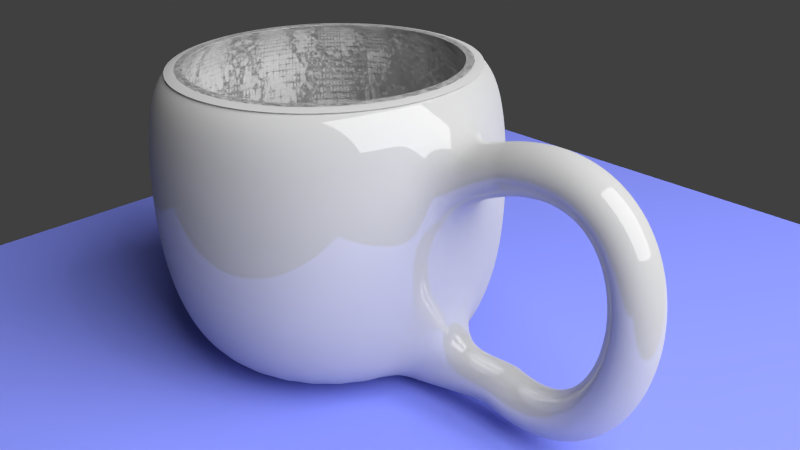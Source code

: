 # Source: Cup.blend  (saved by Blender 2.70.0; exported with 4.5.12 LTS)
import bpy
from mathutils import Matrix  # noqa: F401  (used for matrix-valued properties, if any)

bpy.ops.wm.read_factory_settings(use_empty=True)
scene = bpy.context.scene
scene.name = 'Scene'

# ---- collections
col_collection_1 = bpy.data.collections.new('Collection 1'); scene.collection.children.link(col_collection_1)

# ---- materials (node trees are filled in below, after node groups)
mat_material_003 = bpy.data.materials.new('Material.003')
mat_material_003.alpha_threshold = 0.0
mat_material_003.roughness = 0.5
mat_material_003.line_color = (0.0, 0.0, 0.0, 1.0)
mat_material_002 = bpy.data.materials.new('Material.002')
mat_material_002.alpha_threshold = 0.0
mat_material_002.roughness = 0.5
mat_material_002.line_color = (0.0, 0.0, 0.0, 1.0)
mat_material_001 = bpy.data.materials.new('Material.001')
mat_material_001.alpha_threshold = 0.0
mat_material_001.roughness = 0.5
mat_material_001.line_color = (0.0, 0.0, 0.0, 1.0)

# ---- material node trees
mat_material_003.use_nodes = True; mat_material_003.node_tree.nodes.clear()
_N = mat_material_003.node_tree.nodes; _L = mat_material_003.node_tree.links
n0 = _N.new('ShaderNodeOutputMaterial'); n0.name = 'Material Output'; n0.location = (300, 300)
n1 = _N.new('ShaderNodeEmission'); n1.name = 'Emission'; n1.location = (110, 300)
n1.inputs[0].default_value = (0.8, 0.8, 0.8, 1.0)
n1.inputs[1].default_value = 10.0
_L.new(n1.outputs[0], n0.inputs[0])
n0.is_active_output = True
mat_material_002.use_nodes = True; mat_material_002.node_tree.nodes.clear()
_N = mat_material_002.node_tree.nodes; _L = mat_material_002.node_tree.links
n0 = _N.new('ShaderNodeOutputMaterial'); n0.name = 'Material Output'; n0.location = (300, 300)
n1 = _N.new('ShaderNodeBsdfDiffuse'); n1.name = 'Diffuse BSDF'; n1.location = (10, 300)
n1.inputs[0].default_value = (0.2083, 0.2475, 0.8, 1.0)
_L.new(n1.outputs[0], n0.inputs[0])
n0.is_active_output = True
mat_material_001.use_nodes = True; mat_material_001.node_tree.nodes.clear()
_N = mat_material_001.node_tree.nodes; _L = mat_material_001.node_tree.links
n0 = _N.new('ShaderNodeOutputMaterial'); n0.name = 'Material Output'; n0.location = (300, 300)
n1 = _N.new('ShaderNodeMixShader'); n1.name = 'Mix Shader'; n1.location = (110, 300)
n1.inputs[0].default_value = 0.14
n2 = _N.new('ShaderNodeBsdfDiffuse'); n2.name = 'Diffuse BSDF'; n2.location = (-90, 300)
n2.inputs[0].default_value = (0.5382, 0.5382, 0.5382, 1.0)
n3 = _N.new('ShaderNodeBsdfAnisotropic'); n3.name = 'Glossy BSDF'; n3.location = (-90, 300)
n3.distribution = 'BECKMANN'
n3.inputs[1].default_value = 0.0
_L.new(n1.outputs[0], n0.inputs[0])
_L.new(n2.outputs[0], n1.inputs[1])
_L.new(n3.outputs[0], n1.inputs[2])
n0.is_active_output = True

# ---- world
world_world = bpy.data.worlds.new('World'); scene.world = world_world
world_world.color = (0.05088, 0.05088, 0.05088)
world_world.use_sun_shadow = False
world_world.sun_shadow_jitter_overblur = 0.0
world_world.cycles.sampling_method = 'MANUAL'
world_world.cycles.sample_map_resolution = 256

# ---- cameras
cam_camera = bpy.data.cameras.new('Camera')
cam_camera.clip_end = 100.0
cam_camera.lens = 35.0
cam_camera.sensor_width = 32.0
cam_camera.sensor_height = 18.0
cam_camera.ortho_scale = 7.314
cam_camera.dof.focus_distance = 0.0

# ---- lights
light_lamp = bpy.data.lights.new('Lamp', 'POINT')
light_lamp.transmission_factor = 0.0
light_lamp.cutoff_distance = 30.0
light_lamp.energy = 100.0
light_lamp.shadow_buffer_clip_start = 1.001
light_lamp.shadow_soft_size = 0.1
light_lamp.shadow_maximum_resolution = 0.006
light_lamp.use_absolute_resolution = True
light_lamp.cycles.use_multiple_importance_sampling = False

# ---- meshes
me_plane_001 = bpy.data.meshes.new('Plane.001')
me_plane_001.from_pydata([(-1.0, -1.0, 0.0), (1.0, -1.0, 0.0), (-1.0, 1.0, 0.0), (1.0, 1.0, 0.0)], [], [(0, 1, 3, 2)])
me_plane_001.materials.append(mat_material_003)
me_plane_001.use_remesh_preserve_volume = False
me_plane_001.use_remesh_preserve_attributes = False
me_plane_001.use_mirror_vertex_groups = False
me_plane_001.update()
me_plane = bpy.data.meshes.new('Plane')
me_plane.from_pydata([(-1.0, -1.0, 0.0), (1.0, -1.0, 0.0), (-1.0, 1.0, 0.0), (1.0, 1.0, 0.0)], [], [(0, 1, 3, 2)])
me_plane.materials.append(mat_material_002)
me_plane.use_remesh_preserve_volume = False
me_plane.use_remesh_preserve_attributes = False
me_plane.use_mirror_vertex_groups = False
me_plane.update()
me_mesh = bpy.data.meshes.new('Mesh')
me_mesh.from_pydata([(-1.873, 0.2, 0.7024), (-1.937, -7.451e-09, 0.892), (-1.873, -0.2, 0.7024), (-1.809, 7.451e-09, 0.5129), (-1.803, 0.2, 0.7238), (-1.855, 7.451e-09, 0.9168), (-1.803, -0.2, 0.7238), (-1.751, -7.451e-09, 0.5308), (-1.736, 0.2, 0.7397), (-1.776, 0.0, 0.9357), (-1.736, -0.2, 0.7397), (-1.697, 0.0, 0.5437), (-1.673, 0.2, 0.7503), (-1.699, 3.725e-09, 0.9486), (-1.673, -0.2, 0.7503), (-1.648, -3.725e-09, 0.5519), (-1.614, 0.2, 0.7558), (-1.624, 0.0, 0.9555), (-1.614, -0.2, 0.7558), (-1.603, 0.0, 0.556), (-1.557, 0.2, 0.7564), (-1.55, 0.0, 0.9562), (-1.557, -0.2, 0.7564), (-1.564, 0.0, 0.5565), (-1.504, 0.2, 0.7522), (-1.479, 3.725e-09, 0.9507), (-1.504, -0.2, 0.7522), (-1.529, -3.725e-09, 0.5538), (-1.454, 0.2, 0.7436), (-1.41, 0.0, 0.9387), (-1.454, -0.2, 0.7436), (-1.498, 0.0, 0.5485), (-1.408, 0.2, 0.7306), (-1.344, 0.0, 0.9202), (-1.408, -0.2, 0.7306), (-1.471, 0.0, 0.5409), (-1.364, 0.2, 0.7135), (-1.281, 1.863e-09, 0.8954), (-1.364, -0.2, 0.7135), (-1.447, -1.863e-09, 0.5315), (-1.324, 0.2, 0.6924), (-1.222, 0.0, 0.8646), (-1.324, -0.2, 0.6924), (-1.425, 0.0, 0.5203), (-1.287, 0.2, 0.6677), (-1.167, 0.0, 0.8283), (-1.287, -0.2, 0.6677), (-1.406, 0.0, 0.5072), (-1.252, 0.2, 0.6395), (-1.117, 3.725e-09, 0.787), (-1.252, -0.2, 0.6395), (-1.387, -3.725e-09, 0.492), (-1.221, 0.2, 0.608), (-1.072, -1.863e-09, 0.7414), (-1.221, -0.2, 0.608), (-1.37, 1.863e-09, 0.4746), (-1.193, 0.2, 0.5735), (-1.032, -1.863e-09, 0.6923), (-1.193, -0.2, 0.5735), (-1.354, 1.863e-09, 0.4546), (-1.168, 0.2, 0.5361), (-0.9975, 9.313e-10, 0.6403), (-1.168, -0.2, 0.5361), (-1.339, -9.313e-10, 0.4319), (-1.146, 0.2, 0.4962), (-0.9674, 0.0, 0.5859), (-1.146, -0.2, 0.4962), (-1.325, 0.0, 0.4065), (-1.127, 0.2, 0.4539), (-0.9419, -3.725e-09, 0.5295), (-1.127, -0.2, 0.4539), (-1.312, 3.725e-09, 0.3783), (-1.111, 0.2, 0.4095), (-0.9207, 4.657e-10, 0.4716), (-1.111, -0.2, 0.4095), (-1.301, -4.657e-10, 0.3475), (-1.097, 0.2, 0.3633), (-0.9036, 2.095e-09, 0.4123), (-1.097, -0.2, 0.3633), (-1.291, -2.095e-09, 0.3143), (-1.087, 0.2, 0.3155), (-0.8904, -1.804e-09, 0.352), (-1.087, -0.2, 0.3155), (-1.284, 1.804e-09, 0.2789), (-1.079, 0.2, 0.2663), (-0.881, -3.434e-09, 0.2909), (-1.079, -0.2, 0.2663), (-1.278, 3.434e-09, 0.2417), (-1.075, 0.2, 0.216), (-0.8752, 5.821e-10, 0.2291), (-1.075, -0.2, 0.216), (-1.274, -5.821e-10, 0.2029), (-1.073, 0.2, 0.1649), (-0.8729, -3.382e-09, 0.1668), (-1.073, -0.2, 0.1649), (-1.273, 3.382e-09, 0.163), (-1.074, 0.2, 0.1132), (-0.874, -1.71e-10, 0.1043), (-1.074, -0.2, 0.1132), (-1.274, 1.71e-10, 0.1222), (-1.077, 0.2, 0.06127), (-0.8785, -3.565e-09, 0.04167), (-1.077, -0.2, 0.06127), (-1.277, 3.565e-09, 0.08087), (-1.084, 0.2, 0.009301), (-0.8863, 2.91e-09, -0.02086), (-1.084, -0.2, 0.009301), (-1.282, -2.91e-09, 0.03946), (-1.093, 0.2, -0.0424), (-0.8975, 1.048e-09, -0.0831), (-1.093, -0.2, -0.0424), (-1.289, -1.048e-09, -0.001694), (-1.105, 0.2, -0.09354), (-0.9121, 1.746e-09, -0.1449), (-1.105, -0.2, -0.09354), (-1.299, -1.746e-09, -0.04223), (-1.12, 0.2, -0.1438), (-0.9301, -2.561e-09, -0.2059), (-1.12, -0.2, -0.1438), (-1.31, 2.561e-09, -0.08179), (-1.138, 0.2, -0.193), (-0.9517, -3.26e-09, -0.266), (-1.138, -0.2, -0.193), (-1.324, 3.26e-09, -0.12), (-1.158, 0.2, -0.2408), (-0.9768, -3.725e-09, -0.325), (-1.158, -0.2, -0.2408), (-1.34, 3.725e-09, -0.1565), (-1.181, 0.2, -0.2868), (-1.006, -3.26e-09, -0.3825), (-1.181, -0.2, -0.2868), (-1.357, 3.26e-09, -0.191), (-1.207, 0.2, -0.3307), (-1.039, 2.794e-09, -0.4383), (-1.207, -0.2, -0.3307), (-1.376, -2.794e-09, -0.2231), (-1.236, 0.2, -0.3723), (-1.076, -1.863e-09, -0.4919), (-1.236, -0.2, -0.3723), (-1.396, 1.863e-09, -0.2527), (-1.267, 0.2, -0.4113), (-1.117, -1.863e-09, -0.5431), (-1.267, -0.2, -0.4113), (-1.418, 1.863e-09, -0.2794), (-1.302, 0.2, -0.4472), (-1.163, 1.863e-09, -0.5912), (-1.302, -0.2, -0.4472), (-1.44, -1.863e-09, -0.3032), (-1.339, 0.2, -0.4799), (-1.213, 0.0, -0.6358), (-1.339, -0.2, -0.4799), (-1.464, 0.0, -0.3239), (-1.378, 0.2, -0.5089), (-1.269, 0.0, -0.676), (-1.378, -0.2, -0.5089), (-1.488, 0.0, -0.3417), (-1.421, 0.2, -0.5339), (-1.328, 1.863e-09, -0.7113), (-1.421, -0.2, -0.5339), (-1.513, -1.863e-09, -0.3565), (-1.466, 0.2, -0.5546), (-1.393, 0.0, -0.7407), (-1.466, -0.2, -0.5546), (-1.54, 0.0, -0.3686), (-1.514, 0.2, -0.5707), (-1.461, -3.725e-09, -0.7636), (-1.514, -0.2, -0.5707), (-1.567, 3.725e-09, -0.3779), (-1.565, 0.2, -0.5818), (-1.533, 0.0, -0.7793), (-1.565, -0.2, -0.5818), (-1.597, 0.0, -0.3844), (-1.619, 0.2, -0.5876), (-1.608, 3.725e-09, -0.7873), (-1.619, -0.2, -0.5876), (-1.63, -3.725e-09, -0.3879), (-1.676, 0.2, -0.5877), (-1.686, 0.0, -0.7874), (-1.676, -0.2, -0.5877), (-1.666, 0.0, -0.3879), (-1.735, 0.2, -0.5817), (-1.765, 3.725e-09, -0.7795), (-1.735, -0.2, -0.5817), (-1.706, -3.725e-09, -0.3839), (-1.798, 0.2, -0.5693), (-1.846, 0.0, -0.7635), (-1.798, -0.2, -0.5693), (-1.75, 0.0, -0.375), (-1.863, 0.2, -0.5501), (-1.928, 0.0, -0.7395), (-1.863, -0.2, -0.5501), (-1.799, 0.0, -0.3607), (-3.183, -0.04219, -0.7805), (-3.183, 0.9578, -0.3522), (-3.183, 0.7578, -0.7805), (-3.183, 0.8578, 0.9832), (-3.027, 0.7424, -0.7805), (-3.007, 0.8405, 0.9832), (-2.877, 0.6969, -0.7805), (-2.838, 0.7893, 0.9832), (-2.738, 0.623, -0.7805), (-2.683, 0.7061, 0.9832), (-2.617, 0.5235, -0.7805), (-2.546, 0.5942, 0.9832), (-2.518, 0.4023, -0.7805), (-2.434, 0.4578, 0.9832), (-2.444, 0.264, -0.7805), (-2.351, 0.3022, 0.9832), (-2.398, 0.1139, -0.7805), (-2.3, 0.1334, 0.9832), (-2.383, -0.04219, -0.7805), (-2.283, -0.04219, 0.9832), (-2.398, -0.1983, -0.7805), (-2.3, -0.2178, 0.9832), (-2.444, -0.3483, -0.7805), (-2.351, -0.3866, 0.9832), (-2.518, -0.4866, -0.7805), (-2.434, -0.5422, 0.9832), (-2.617, -0.6079, -0.7805), (-2.546, -0.6786, 0.9832), (-2.738, -0.7074, -0.7805), (-2.683, -0.7905, 0.9832), (-2.877, -0.7813, -0.7805), (-2.838, -0.8737, 0.9832), (-3.027, -0.8268, -0.7805), (-3.007, -0.9249, 0.9832), (-3.183, -0.8422, -0.7805), (-3.183, -0.9422, 0.9832), (-3.339, -0.8268, -0.7805), (-3.358, -0.9249, 0.9832), (-3.489, -0.7813, -0.7805), (-3.527, -0.8737, 0.9832), (-3.627, -0.7074, -0.7805), (-3.683, -0.7905, 0.9832), (-3.748, -0.6079, -0.7805), (-3.819, -0.6786, 0.9832), (-3.848, -0.4866, -0.7805), (-3.931, -0.5422, 0.9832), (-3.922, -0.3483, -0.7805), (-4.014, -0.3866, 0.9832), (-3.967, -0.1983, -0.7805), (-4.065, -0.2178, 0.9832), (-3.983, -0.04219, -0.7805), (-4.083, -0.04219, 0.9832), (-3.967, 0.1139, -0.7805), (-4.065, 0.1334, 0.9832), (-3.922, 0.264, -0.7805), (-4.014, 0.3022, 0.9832), (-3.848, 0.4023, -0.7805), (-3.931, 0.4578, 0.9832), (-3.748, 0.5235, -0.7805), (-3.819, 0.5942, 0.9832), (-3.627, 0.623, -0.7805), (-3.683, 0.7061, 0.9832), (-3.489, 0.6969, -0.7805), (-3.527, 0.7893, 0.9832), (-3.339, 0.7424, -0.7805), (-3.358, 0.8405, 0.9832), (-3.183, 1.008, 0.03777), (-3.183, 1.008, 0.4578), (-3.183, 0.9578, 0.8478), (-2.988, 0.9386, 0.8478), (-2.978, 0.9876, 0.4578), (-2.978, 0.9876, 0.03777), (-2.988, 0.9386, -0.3522), (-2.8, 0.8817, 0.8478), (-2.781, 0.9279, 0.4578), (-2.781, 0.9279, 0.03777), (-2.8, 0.8817, -0.3522), (-2.627, 0.7893, 0.8478), (-2.599, 0.8309, 0.4578), (-2.599, 0.8309, 0.03777), (-2.627, 0.7893, -0.3522), (-2.476, 0.6649, 0.8478), (-2.44, 0.7003, 0.4578), (-2.44, 0.7003, 0.03777), (-2.476, 0.6649, -0.3522), (-2.351, 0.5134, 0.8478), (-2.31, 0.5412, 0.4578), (-2.31, 0.5412, 0.03777), (-2.351, 0.5134, -0.3522), (-2.259, 0.3405, 0.8478), (-2.213, 0.3596, 0.4578), (-2.213, 0.3596, 0.03777), (-2.259, 0.3405, -0.3522), (-2.202, 0.1529, 0.8478), (-2.153, 0.1627, 0.4578), (-2.153, 0.1627, 0.03777), (-2.202, 0.1529, -0.3522), (-2.183, -0.04219, 0.8478), (-2.133, -0.04219, 0.4578), (-2.133, -0.04219, 0.03777), (-2.183, -0.04219, -0.3522), (-2.202, -0.2373, 0.8478), (-2.153, -0.247, 0.4578), (-2.153, -0.247, 0.03777), (-2.202, -0.2373, -0.3522), (-2.259, -0.4249, 0.8478), (-2.213, -0.444, 0.4578), (-2.213, -0.444, 0.03777), (-2.259, -0.4249, -0.3522), (-2.351, -0.5978, 0.8478), (-2.31, -0.6255, 0.4578), (-2.31, -0.6255, 0.03777), (-2.351, -0.5978, -0.3522), (-2.476, -0.7493, 0.8478), (-2.44, -0.7846, 0.4578), (-2.44, -0.7846, 0.03777), (-2.476, -0.7493, -0.3522), (-2.627, -0.8737, 0.8478), (-2.599, -0.9152, 0.4578), (-2.599, -0.9152, 0.03777), (-2.627, -0.8737, -0.3522), (-2.8, -0.9661, 0.8478), (-2.781, -1.012, 0.4578), (-2.781, -1.012, 0.03777), (-2.8, -0.9661, -0.3522), (-2.988, -1.023, 0.8478), (-2.978, -1.072, 0.4578), (-2.978, -1.072, 0.03777), (-2.988, -1.023, -0.3522), (-3.183, -1.042, 0.8478), (-3.183, -1.092, 0.4578), (-3.183, -1.092, 0.03777), (-3.183, -1.042, -0.3522), (-3.378, -1.023, 0.8478), (-3.388, -1.072, 0.4578), (-3.388, -1.072, 0.03777), (-3.378, -1.023, -0.3522), (-3.565, -0.9661, 0.8478), (-3.585, -1.012, 0.4578), (-3.585, -1.012, 0.03777), (-3.565, -0.9661, -0.3522), (-3.738, -0.8737, 0.8478), (-3.766, -0.9152, 0.4578), (-3.766, -0.9152, 0.03777), (-3.738, -0.8737, -0.3522), (-3.89, -0.7493, 0.8478), (-3.925, -0.7846, 0.4578), (-3.925, -0.7846, 0.03777), (-3.89, -0.7493, -0.3522), (-4.014, -0.5978, 0.8478), (-4.056, -0.6255, 0.4578), (-4.056, -0.6255, 0.03777), (-4.014, -0.5978, -0.3522), (-4.107, -0.4249, 0.8478), (-4.153, -0.444, 0.4578), (-4.153, -0.444, 0.03777), (-4.107, -0.4249, -0.3522), (-4.164, -0.2373, 0.8478), (-4.213, -0.247, 0.4578), (-4.213, -0.247, 0.03777), (-4.164, -0.2373, -0.3522), (-4.183, -0.04219, 0.8478), (-4.233, -0.04219, 0.4578), (-4.233, -0.04219, 0.03777), (-4.183, -0.04219, -0.3522), (-4.164, 0.1529, 0.8478), (-4.213, 0.1627, 0.4578), (-4.213, 0.1627, 0.03777), (-4.164, 0.1529, -0.3522), (-4.107, 0.3405, 0.8478), (-4.153, 0.3596, 0.4578), (-4.153, 0.3596, 0.03777), (-4.107, 0.3405, -0.3522), (-4.014, 0.5134, 0.8478), (-4.056, 0.5412, 0.4578), (-4.056, 0.5412, 0.03777), (-4.014, 0.5134, -0.3522), (-3.89, 0.6649, 0.8478), (-3.925, 0.7003, 0.4578), (-3.925, 0.7003, 0.03777), (-3.89, 0.6649, -0.3522), (-3.738, 0.7893, 0.8478), (-3.766, 0.8309, 0.4578), (-3.766, 0.8309, 0.03777), (-3.738, 0.7893, -0.3522), (-3.565, 0.8817, 0.8478), (-3.585, 0.9279, 0.4578), (-3.585, 0.9279, 0.03777), (-3.565, 0.8817, -0.3522), (-3.378, 0.9386, 0.8478), (-3.388, 0.9876, 0.4578), (-3.388, 0.9876, 0.03777), (-3.378, 0.9386, -0.3522), (-3.183, 0.8578, 0.9832), (-3.007, 0.8405, 0.9832), (-2.838, 0.7893, 0.9832), (-2.683, 0.7061, 0.9832), (-2.546, 0.5942, 0.9832), (-2.434, 0.4578, 0.9832), (-2.351, 0.3022, 0.9832), (-2.3, 0.1334, 0.9832), (-2.283, -0.04219, 0.9832), (-2.3, -0.2178, 0.9832), (-2.351, -0.3866, 0.9832), (-2.434, -0.5422, 0.9832), (-2.546, -0.6786, 0.9832), (-2.683, -0.7905, 0.9832), (-2.838, -0.8737, 0.9832), (-3.007, -0.9249, 0.9832), (-3.183, -0.9422, 0.9832), (-3.358, -0.9249, 0.9832), (-3.527, -0.8737, 0.9832), (-3.683, -0.7905, 0.9832), (-3.819, -0.6786, 0.9832), (-3.931, -0.5422, 0.9832), (-4.014, -0.3866, 0.9832), (-4.065, -0.2178, 0.9832), (-4.083, -0.04219, 0.9832), (-4.065, 0.1334, 0.9832), (-4.014, 0.3022, 0.9832), (-3.931, 0.4578, 0.9832), (-3.819, 0.5942, 0.9832), (-3.683, 0.7061, 0.9832), (-3.527, 0.7893, 0.9832), (-3.358, 0.8405, 0.9832), (-3.183, 0.8013, 1.0), (-3.018, 0.7851, 1.0), (-2.86, 0.7371, 1.0), (-2.714, 0.6591, 1.0), (-2.586, 0.5542, 1.0), (-2.481, 0.4264, 1.0), (-2.403, 0.2806, 1.0), (-2.355, 0.1224, 1.0), (-2.339, -0.04219, 1.0), (-2.355, -0.2067, 1.0), (-2.403, -0.365, 1.0), (-2.481, -0.5108, 1.0), (-2.586, -0.6386, 1.0), (-2.714, -0.7435, 1.0), (-2.86, -0.8215, 1.0), (-3.018, -0.8695, 1.0), (-3.183, -0.8857, 1.0), (-3.347, -0.8695, 1.0), (-3.506, -0.8215, 1.0), (-3.651, -0.7435, 1.0), (-3.779, -0.6386, 1.0), (-3.884, -0.5108, 1.0), (-3.962, -0.365, 1.0), (-4.01, -0.2067, 1.0), (-4.026, -0.04219, 1.0), (-4.01, 0.1224, 1.0), (-3.962, 0.2806, 1.0), (-3.884, 0.4264, 1.0), (-3.779, 0.5543, 1.0), (-3.651, 0.6591, 1.0), (-3.506, 0.7371, 1.0), (-3.347, 0.7851, 1.0), (-3.183, 0.8013, 1.0), (-3.018, 0.7851, 1.0), (-2.86, 0.7371, 1.0), (-2.714, 0.6591, 1.0), (-2.586, 0.5542, 1.0), (-2.481, 0.4264, 1.0), (-2.403, 0.2806, 1.0), (-2.355, 0.1224, 1.0), (-2.339, -0.04219, 1.0), (-2.355, -0.2067, 1.0), (-2.403, -0.365, 1.0), (-2.481, -0.5108, 1.0), (-2.586, -0.6386, 1.0), (-2.714, -0.7435, 1.0), (-2.86, -0.8215, 1.0), (-3.018, -0.8695, 1.0), (-3.183, -0.8857, 1.0), (-3.347, -0.8695, 1.0), (-3.506, -0.8215, 1.0), (-3.651, -0.7435, 1.0), (-3.779, -0.6386, 1.0), (-3.884, -0.5108, 1.0), (-3.962, -0.365, 1.0), (-4.01, -0.2067, 1.0), (-4.026, -0.04219, 1.0), (-4.01, 0.1224, 1.0), (-3.962, 0.2806, 1.0), (-3.884, 0.4264, 1.0), (-3.779, 0.5543, 1.0), (-3.651, 0.6591, 1.0), (-3.506, 0.7371, 1.0), (-3.347, 0.7851, 1.0), (-3.183, 0.7509, 0.9993), (-3.028, 0.7356, 0.9993), (-2.879, 0.6905, 0.9993), (-2.742, 0.6172, 0.9993), (-2.622, 0.5186, 0.9993), (-2.523, 0.3984, 0.9993), (-2.45, 0.2613, 0.9993), (-2.405, 0.1125, 0.9993), (-2.39, -0.04219, 0.9993), (-2.405, -0.1969, 0.9993), (-2.45, -0.3457, 0.9993), (-2.523, -0.4828, 0.9993), (-2.622, -0.603, 0.9993), (-2.742, -0.7016, 0.9993), (-2.879, -0.7749, 0.9993), (-3.028, -0.82, 0.9993), (-3.183, -0.8352, 0.9993), (-3.337, -0.82, 0.9993), (-3.486, -0.7749, 0.9993), (-3.623, -0.7016, 0.9993), (-3.743, -0.603, 0.9993), (-3.842, -0.4828, 0.9993), (-3.915, -0.3457, 0.9993), (-3.961, -0.1969, 0.9993), (-3.976, -0.04219, 0.9993), (-3.961, 0.1125, 0.9993), (-3.915, 0.2613, 0.9993), (-3.842, 0.3984, 0.9993), (-3.743, 0.5186, 0.9993), (-3.623, 0.6172, 0.9993), (-3.486, 0.6905, 0.9993), (-3.337, 0.7356, 0.9993), (-3.183, 0.7509, 0.9993), (-3.028, 0.7356, 0.9993), (-2.879, 0.6905, 0.9993), (-2.742, 0.6172, 0.9993), (-2.622, 0.5186, 0.9993), (-2.523, 0.3984, 0.9993), (-2.45, 0.2613, 0.9993), (-2.405, 0.1125, 0.9993), (-2.39, -0.04219, 0.9993), (-2.405, -0.1969, 0.9993), (-2.45, -0.3457, 0.9993), (-2.523, -0.4828, 0.9993), (-2.622, -0.603, 0.9993), (-2.742, -0.7016, 0.9993), (-2.879, -0.7749, 0.9993), (-3.028, -0.82, 0.9993), (-3.183, -0.8352, 0.9993), (-3.337, -0.82, 0.9993), (-3.486, -0.7749, 0.9993), (-3.623, -0.7016, 0.9993), (-3.743, -0.603, 0.9993), (-3.842, -0.4828, 0.9993), (-3.915, -0.3457, 0.9993), (-3.961, -0.1969, 0.9993), (-3.976, -0.04219, 0.9993), (-3.961, 0.1125, 0.9993), (-3.915, 0.2613, 0.9993), (-3.842, 0.3984, 0.9993), (-3.743, 0.5186, 0.9993), (-3.623, 0.6172, 0.9993), (-3.486, 0.6905, 0.9993), (-3.337, 0.7356, 0.9993), (-3.183, 0.7509, 0.9993), (-3.028, 0.7356, 0.9993), (-2.879, 0.6905, 0.9993), (-2.742, 0.6172, 0.9993), (-2.622, 0.5186, 0.9993), (-2.523, 0.3984, 0.9993), (-2.45, 0.2613, 0.9993), (-2.405, 0.1125, 0.9993), (-2.39, -0.04219, 0.9993), (-2.405, -0.1969, 0.9993), (-2.45, -0.3457, 0.9993), (-2.523, -0.4828, 0.9993), (-2.622, -0.603, 0.9993), (-2.742, -0.7016, 0.9993), (-2.879, -0.7749, 0.9993), (-3.028, -0.82, 0.9993), (-3.183, -0.8352, 0.9993), (-3.337, -0.82, 0.9993), (-3.486, -0.7749, 0.9993), (-3.623, -0.7016, 0.9993), (-3.743, -0.603, 0.9993), (-3.842, -0.4828, 0.9993), (-3.915, -0.3457, 0.9993), (-3.961, -0.1969, 0.9993), (-3.976, -0.04219, 0.9993), (-3.961, 0.1125, 0.9993), (-3.915, 0.2613, 0.9993), (-3.842, 0.3984, 0.9993), (-3.743, 0.5186, 0.9993), (-3.623, 0.6172, 0.9993), (-3.486, 0.6905, 0.9993), (-3.337, 0.7356, 0.9993), (-3.183, 0.7509, 0.9993), (-3.028, 0.7356, 0.9993), (-2.879, 0.6905, 0.9993), (-2.742, 0.6172, 0.9993), (-2.622, 0.5186, 0.9993), (-2.523, 0.3984, 0.9993), (-2.45, 0.2613, 0.9993), (-2.405, 0.1125, 0.9993), (-2.39, -0.04219, 0.9993), (-2.405, -0.1969, 0.9993), (-2.45, -0.3457, 0.9993), (-2.523, -0.4828, 0.9993), (-2.622, -0.603, 0.9993), (-2.742, -0.7016, 0.9993), (-2.879, -0.7749, 0.9993), (-3.028, -0.82, 0.9993), (-3.183, -0.8352, 0.9993), (-3.337, -0.82, 0.9993), (-3.486, -0.7749, 0.9993), (-3.623, -0.7016, 0.9993), (-3.743, -0.603, 0.9993), (-3.842, -0.4828, 0.9993), (-3.915, -0.3457, 0.9993), (-3.961, -0.1969, 0.9993), (-3.976, -0.04219, 0.9993), (-3.961, 0.1125, 0.9993), (-3.915, 0.2613, 0.9993), (-3.842, 0.3984, 0.9993), (-3.743, 0.5186, 0.9993), (-3.623, 0.6172, 0.9993), (-3.486, 0.6905, 0.9993), (-3.337, 0.7356, 0.9993), (-3.183, 0.8522, 0.8424), (-3.008, 0.835, 0.8424), (-2.84, 0.7841, 0.8424), (-2.686, 0.7015, 0.8424), (-2.55, 0.5903, 0.8424), (-2.439, 0.4547, 0.8424), (-2.356, 0.3001, 0.8424), (-2.306, 0.1323, 0.8424), (-2.288, -0.04219, 0.8424), (-2.306, -0.2167, 0.8424), (-2.356, -0.3845, 0.8424), (-2.439, -0.5391, 0.8424), (-2.55, -0.6746, 0.8424), (-2.686, -0.7859, 0.8424), (-2.84, -0.8685, 0.8424), (-3.008, -0.9194, 0.8424), (-3.183, -0.9366, 0.8424), (-3.357, -0.9194, 0.8424), (-3.525, -0.8685, 0.8424), (-3.68, -0.7859, 0.8424), (-3.815, -0.6746, 0.8424), (-3.926, -0.5391, 0.8424), (-4.009, -0.3845, 0.8424), (-4.06, -0.2167, 0.8424), (-4.077, -0.04219, 0.8424), (-4.06, 0.1323, 0.8424), (-4.009, 0.3001, 0.8424), (-3.926, 0.4547, 0.8424), (-3.815, 0.5903, 0.8424), (-3.68, 0.7015, 0.8424), (-3.525, 0.7841, 0.8424), (-3.357, 0.835, 0.8424), (-3.183, 0.8522, 0.8424), (-3.008, 0.835, 0.8424), (-2.84, 0.7841, 0.8424), (-2.686, 0.7015, 0.8424), (-2.55, 0.5903, 0.8424), (-2.439, 0.4547, 0.8424), (-2.356, 0.3001, 0.8424), (-2.306, 0.1323, 0.8424), (-2.288, -0.04219, 0.8424), (-2.306, -0.2167, 0.8424), (-2.356, -0.3845, 0.8424), (-2.439, -0.5391, 0.8424), (-2.55, -0.6746, 0.8424), (-2.686, -0.7859, 0.8424), (-2.84, -0.8685, 0.8424), (-3.008, -0.9194, 0.8424), (-3.183, -0.9366, 0.8424), (-3.357, -0.9194, 0.8424), (-3.525, -0.8685, 0.8424), (-3.68, -0.7859, 0.8424), (-3.815, -0.6746, 0.8424), (-3.926, -0.5391, 0.8424), (-4.009, -0.3845, 0.8424), (-4.06, -0.2167, 0.8424), (-4.077, -0.04219, 0.8424), (-4.06, 0.1323, 0.8424), (-4.009, 0.3001, 0.8424), (-3.926, 0.4547, 0.8424), (-3.815, 0.5903, 0.8424), (-3.68, 0.7015, 0.8424), (-3.525, 0.7841, 0.8424), (-3.357, 0.835, 0.8424), (-3.183, 0.8972, 0.4612), (-2.999, 0.8791, 0.4612), (-2.823, 0.8257, 0.4612), (-2.661, 0.7389, 0.4612), (-2.518, 0.6221, 0.4612), (-2.402, 0.4797, 0.4612), (-2.315, 0.3173, 0.4612), (-2.261, 0.1411, 0.4612), (-2.243, -0.04219, 0.4612), (-2.261, -0.2255, 0.4612), (-2.315, -0.4017, 0.4612), (-2.402, -0.5641, 0.4612), (-2.518, -0.7064, 0.4612), (-2.661, -0.8233, 0.4612), (-2.823, -0.9101, 0.4612), (-2.999, -0.9635, 0.4612), (-3.183, -0.9816, 0.4612), (-3.366, -0.9635, 0.4612), (-3.542, -0.9101, 0.4612), (-3.705, -0.8233, 0.4612), (-3.847, -0.7064, 0.4612), (-3.964, -0.5641, 0.4612), (-4.051, -0.4017, 0.4612), (-4.104, -0.2255, 0.4612), (-4.122, -0.04219, 0.4612), (-4.104, 0.1411, 0.4612), (-4.051, 0.3173, 0.4612), (-3.964, 0.4797, 0.4612), (-3.847, 0.6221, 0.4612), (-3.705, 0.7389, 0.4612), (-3.542, 0.8257, 0.4612), (-3.366, 0.8791, 0.4612), (-3.183, 0.8972, 0.4612), (-2.999, 0.8791, 0.4612), (-2.823, 0.8257, 0.4612), (-2.661, 0.7389, 0.4612), (-2.518, 0.6221, 0.4612), (-2.402, 0.4797, 0.4612), (-2.315, 0.3173, 0.4612), (-2.261, 0.1411, 0.4612), (-2.243, -0.04219, 0.4612), (-2.261, -0.2255, 0.4612), (-2.315, -0.4017, 0.4612), (-2.402, -0.5641, 0.4612), (-2.518, -0.7064, 0.4612), (-2.661, -0.8233, 0.4612), (-2.823, -0.9101, 0.4612), (-2.999, -0.9635, 0.4612), (-3.183, -0.9816, 0.4612), (-3.366, -0.9635, 0.4612), (-3.542, -0.9101, 0.4612), (-3.705, -0.8233, 0.4612), (-3.847, -0.7064, 0.4612), (-3.964, -0.5641, 0.4612), (-4.051, -0.4017, 0.4612), (-4.104, -0.2255, 0.4612), (-4.122, -0.04219, 0.4612), (-4.104, 0.1411, 0.4612), (-4.051, 0.3173, 0.4612), (-3.964, 0.4797, 0.4612), (-3.847, 0.6221, 0.4612), (-3.705, 0.7389, 0.4612), (-3.542, 0.8257, 0.4612), (-3.366, 0.8791, 0.4612), (-3.183, 0.9047, 0.04265), (-2.998, 0.8865, 0.04265), (-2.82, 0.8326, 0.04265), (-2.657, 0.7451, 0.04265), (-2.513, 0.6274, 0.04265), (-2.395, 0.4839, 0.04265), (-2.308, 0.3202, 0.04265), (-2.254, 0.1425, 0.04265), (-2.236, -0.04219, 0.04265), (-2.254, -0.2269, 0.04265), (-2.308, -0.4046, 0.04265), (-2.395, -0.5683, 0.04265), (-2.513, -0.7118, 0.04265), (-2.657, -0.8295, 0.04265), (-2.82, -0.917, 0.04265), (-2.998, -0.9709, 0.04265), (-3.183, -0.9891, 0.04265), (-3.367, -0.9709, 0.04265), (-3.545, -0.917, 0.04265), (-3.709, -0.8295, 0.04265), (-3.852, -0.7118, 0.04265), (-3.97, -0.5683, 0.04265), (-4.058, -0.4046, 0.04265), (-4.111, -0.2269, 0.04265), (-4.13, -0.04219, 0.04265), (-4.111, 0.1425, 0.04265), (-4.058, 0.3202, 0.04265), (-3.97, 0.4839, 0.04265), (-3.852, 0.6274, 0.04265), (-3.709, 0.7451, 0.04265), (-3.545, 0.8326, 0.04265), (-3.367, 0.8865, 0.04265), (-3.183, 0.9047, 0.04265), (-2.998, 0.8865, 0.04265), (-2.82, 0.8326, 0.04265), (-2.657, 0.7451, 0.04265), (-2.513, 0.6274, 0.04265), (-2.395, 0.4839, 0.04265), (-2.308, 0.3202, 0.04265), (-2.254, 0.1425, 0.04265), (-2.236, -0.04219, 0.04265), (-2.254, -0.2269, 0.04265), (-2.308, -0.4046, 0.04265), (-2.395, -0.5683, 0.04265), (-2.513, -0.7118, 0.04265), (-2.657, -0.8295, 0.04265), (-2.82, -0.917, 0.04265), (-2.998, -0.9709, 0.04265), (-3.183, -0.9891, 0.04265), (-3.367, -0.9709, 0.04265), (-3.545, -0.917, 0.04265), (-3.709, -0.8295, 0.04265), (-3.852, -0.7118, 0.04265), (-3.97, -0.5683, 0.04265), (-4.058, -0.4046, 0.04265), (-4.111, -0.2269, 0.04265), (-4.13, -0.04219, 0.04265), (-4.111, 0.1425, 0.04265), (-4.058, 0.3202, 0.04265), (-3.97, 0.4839, 0.04265), (-3.852, 0.6274, 0.04265), (-3.709, 0.7451, 0.04265), (-3.545, 0.8326, 0.04265), (-3.367, 0.8865, 0.04265), (-3.183, 0.7636, -0.5665), (-3.026, 0.7482, -0.5665), (-2.874, 0.7023, -0.5665), (-2.735, 0.6278, -0.5665), (-2.613, 0.5276, -0.5665), (-2.513, 0.4055, -0.5665), (-2.438, 0.2662, -0.5665), (-2.392, 0.115, -0.5665), (-2.377, -0.04219, -0.5665), (-2.392, -0.1994, -0.5665), (-2.438, -0.3506, -0.5665), (-2.513, -0.4899, -0.5665), (-2.613, -0.612, -0.5665), (-2.735, -0.7122, -0.5665), (-2.874, -0.7867, -0.5665), (-3.026, -0.8325, -0.5665), (-3.183, -0.848, -0.5665), (-3.34, -0.8325, -0.5665), (-3.491, -0.7867, -0.5665), (-3.63, -0.7122, -0.5665), (-3.753, -0.612, -0.5665), (-3.853, -0.4899, -0.5665), (-3.927, -0.3506, -0.5665), (-3.973, -0.1994, -0.5665), (-3.989, -0.04219, -0.5665), (-3.973, 0.115, -0.5665), (-3.927, 0.2662, -0.5665), (-3.853, 0.4055, -0.5665), (-3.753, 0.5276, -0.5665), (-3.63, 0.6278, -0.5665), (-3.491, 0.7023, -0.5665), (-3.34, 0.7482, -0.5665), (-3.183, 0.7636, -0.5665), (-3.026, 0.7482, -0.5665), (-2.874, 0.7023, -0.5665), (-2.735, 0.6278, -0.5665), (-2.613, 0.5276, -0.5665), (-2.513, 0.4055, -0.5665), (-2.438, 0.2662, -0.5665), (-2.392, 0.115, -0.5665), (-2.377, -0.04219, -0.5665), (-2.392, -0.1994, -0.5665), (-2.438, -0.3506, -0.5665), (-2.513, -0.4899, -0.5665), (-2.613, -0.612, -0.5665), (-2.735, -0.7122, -0.5665), (-2.874, -0.7867, -0.5665), (-3.026, -0.8325, -0.5665), (-3.183, -0.848, -0.5665), (-3.34, -0.8325, -0.5665), (-3.491, -0.7867, -0.5665), (-3.63, -0.7122, -0.5665), (-3.753, -0.612, -0.5665), (-3.853, -0.4899, -0.5665), (-3.927, -0.3506, -0.5665), (-3.973, -0.1994, -0.5665), (-3.989, -0.04219, -0.5665), (-3.973, 0.115, -0.5665), (-3.927, 0.2662, -0.5665), (-3.853, 0.4055, -0.5665), (-3.753, 0.5276, -0.5665), (-3.63, 0.6278, -0.5665), (-3.491, 0.7023, -0.5665), (-3.34, 0.7482, -0.5665), (-3.183, -0.04219, -0.5665)], [], [(0, 4, 7, 3), (1, 5, 4, 0), (2, 6, 5, 1), (3, 7, 6, 2), (4, 8, 11, 7), (5, 9, 8, 4), (6, 10, 9, 5), (7, 11, 10, 6), (8, 12, 15, 11), (9, 13, 12, 8), (10, 14, 13, 9), (11, 15, 14, 10), (12, 16, 19, 15), (13, 17, 16, 12), (14, 18, 17, 13), (15, 19, 18, 14), (16, 20, 23, 19), (17, 21, 20, 16), (18, 22, 21, 17), (19, 23, 22, 18), (20, 24, 27, 23), (21, 25, 24, 20), (22, 26, 25, 21), (23, 27, 26, 22), (24, 28, 31, 27), (25, 29, 28, 24), (26, 30, 29, 25), (27, 31, 30, 26), (28, 32, 35, 31), (29, 33, 32, 28), (30, 34, 33, 29), (31, 35, 34, 30), (32, 36, 39, 35), (33, 37, 36, 32), (34, 38, 37, 33), (35, 39, 38, 34), (36, 40, 43, 39), (37, 41, 40, 36), (38, 42, 41, 37), (39, 43, 42, 38), (40, 44, 47, 43), (41, 45, 44, 40), (42, 46, 45, 41), (43, 47, 46, 42), (44, 48, 51, 47), (45, 49, 48, 44), (46, 50, 49, 45), (47, 51, 50, 46), (48, 52, 55, 51), (49, 53, 52, 48), (50, 54, 53, 49), (51, 55, 54, 50), (52, 56, 59, 55), (53, 57, 56, 52), (54, 58, 57, 53), (55, 59, 58, 54), (56, 60, 63, 59), (57, 61, 60, 56), (58, 62, 61, 57), (59, 63, 62, 58), (60, 64, 67, 63), (61, 65, 64, 60), (62, 66, 65, 61), (63, 67, 66, 62), (64, 68, 71, 67), (65, 69, 68, 64), (66, 70, 69, 65), (67, 71, 70, 66), (68, 72, 75, 71), (69, 73, 72, 68), (70, 74, 73, 69), (71, 75, 74, 70), (72, 76, 79, 75), (73, 77, 76, 72), (74, 78, 77, 73), (75, 79, 78, 74), (76, 80, 83, 79), (77, 81, 80, 76), (78, 82, 81, 77), (79, 83, 82, 78), (80, 84, 87, 83), (81, 85, 84, 80), (82, 86, 85, 81), (83, 87, 86, 82), (84, 88, 91, 87), (85, 89, 88, 84), (86, 90, 89, 85), (87, 91, 90, 86), (88, 92, 95, 91), (89, 93, 92, 88), (90, 94, 93, 89), (91, 95, 94, 90), (92, 96, 99, 95), (93, 97, 96, 92), (94, 98, 97, 93), (95, 99, 98, 94), (96, 100, 103, 99), (97, 101, 100, 96), (98, 102, 101, 97), (99, 103, 102, 98), (100, 104, 107, 103), (101, 105, 104, 100), (102, 106, 105, 101), (103, 107, 106, 102), (104, 108, 111, 107), (105, 109, 108, 104), (106, 110, 109, 105), (107, 111, 110, 106), (108, 112, 115, 111), (109, 113, 112, 108), (110, 114, 113, 109), (111, 115, 114, 110), (112, 116, 119, 115), (113, 117, 116, 112), (114, 118, 117, 113), (115, 119, 118, 114), (116, 120, 123, 119), (117, 121, 120, 116), (118, 122, 121, 117), (119, 123, 122, 118), (120, 124, 127, 123), (121, 125, 124, 120), (122, 126, 125, 121), (123, 127, 126, 122), (124, 128, 131, 127), (125, 129, 128, 124), (126, 130, 129, 125), (127, 131, 130, 126), (128, 132, 135, 131), (129, 133, 132, 128), (130, 134, 133, 129), (131, 135, 134, 130), (132, 136, 139, 135), (133, 137, 136, 132), (134, 138, 137, 133), (135, 139, 138, 134), (136, 140, 143, 139), (137, 141, 140, 136), (138, 142, 141, 137), (139, 143, 142, 138), (140, 144, 147, 143), (141, 145, 144, 140), (142, 146, 145, 141), (143, 147, 146, 142), (144, 148, 151, 147), (145, 149, 148, 144), (146, 150, 149, 145), (147, 151, 150, 146), (148, 152, 155, 151), (149, 153, 152, 148), (150, 154, 153, 149), (151, 155, 154, 150), (152, 156, 159, 155), (153, 157, 156, 152), (154, 158, 157, 153), (155, 159, 158, 154), (156, 160, 163, 159), (157, 161, 160, 156), (158, 162, 161, 157), (159, 163, 162, 158), (160, 164, 167, 163), (161, 165, 164, 160), (162, 166, 165, 161), (163, 167, 166, 162), (164, 168, 171, 167), (165, 169, 168, 164), (166, 170, 169, 165), (167, 171, 170, 166), (168, 172, 175, 171), (169, 173, 172, 168), (170, 174, 173, 169), (171, 175, 174, 170), (172, 176, 179, 175), (173, 177, 176, 172), (174, 178, 177, 173), (175, 179, 178, 174), (176, 180, 183, 179), (177, 181, 180, 176), (178, 182, 181, 177), (179, 183, 182, 178), (180, 184, 187, 183), (181, 185, 184, 180), (182, 186, 185, 181), (183, 187, 186, 182), (184, 188, 191, 187), (185, 189, 188, 184), (186, 190, 189, 185), (187, 191, 190, 186), (192, 194, 196), (287, 286, 290, 291), (260, 195, 197, 261), (192, 196, 198), (288, 287, 291, 292), (261, 197, 199, 265), (192, 198, 200), (1, 0, 286, 285, 289), (265, 199, 201, 269), (192, 200, 202), (282, 281, 285, 286), (269, 201, 203, 273), (192, 202, 204), (283, 282, 286, 287), (273, 203, 205, 277), (192, 204, 206), (284, 283, 287, 288), (277, 205, 207, 281), (192, 206, 208), (206, 284, 288, 208), (281, 207, 209, 285), (192, 208, 210), (278, 277, 281, 282), (285, 209, 211, 289), (192, 210, 212), (279, 278, 282, 283), (289, 211, 213, 293), (192, 212, 214), (280, 279, 283, 284), (293, 213, 215, 297), (192, 214, 216), (204, 280, 284, 206), (297, 215, 217, 301), (192, 216, 218), (274, 273, 277, 278), (301, 217, 219, 305), (192, 218, 220), (275, 274, 278, 279), (305, 219, 221, 309), (192, 220, 222), (276, 275, 279, 280), (309, 221, 223, 313), (192, 222, 224), (202, 276, 280, 204), (313, 223, 225, 317), (192, 224, 226), (270, 269, 273, 274), (317, 225, 227, 321), (192, 226, 228), (271, 270, 274, 275), (321, 227, 229, 325), (192, 228, 230), (272, 271, 275, 276), (325, 229, 231, 329), (192, 230, 232), (200, 272, 276, 202), (329, 231, 233, 333), (192, 232, 234), (266, 265, 269, 270), (333, 233, 235, 337), (192, 234, 236), (267, 266, 270, 271), (337, 235, 237, 341), (192, 236, 238), (268, 267, 271, 272), (341, 237, 239, 345), (192, 238, 240), (198, 268, 272, 200), (345, 239, 241, 349), (192, 240, 242), (262, 261, 265, 266), (349, 241, 243, 353), (192, 242, 244), (263, 262, 266, 267), (353, 243, 245, 357), (192, 244, 246), (264, 263, 267, 268), (357, 245, 247, 361), (192, 246, 248), (196, 264, 268, 198), (361, 247, 249, 365), (192, 248, 250), (259, 260, 261, 262), (365, 249, 251, 369), (192, 250, 252), (258, 259, 262, 263), (369, 251, 253, 373), (192, 252, 254), (193, 258, 263, 264), (373, 253, 255, 377), (192, 254, 256), (194, 193, 264, 196), (377, 255, 257, 381), (192, 256, 194), (3, 290, 286, 0), (381, 257, 195, 260), (1, 289, 293, 294, 2), (292, 291, 295, 296), (291, 290, 294, 295), (2, 294, 290, 3), (212, 296, 300, 214), (296, 295, 299, 300), (295, 294, 298, 299), (294, 293, 297, 298), (214, 300, 304, 216), (300, 299, 303, 304), (299, 298, 302, 303), (298, 297, 301, 302), (216, 304, 308, 218), (304, 303, 307, 308), (303, 302, 306, 307), (302, 301, 305, 306), (218, 308, 312, 220), (308, 307, 311, 312), (307, 306, 310, 311), (306, 305, 309, 310), (220, 312, 316, 222), (312, 311, 315, 316), (311, 310, 314, 315), (310, 309, 313, 314), (222, 316, 320, 224), (316, 315, 319, 320), (315, 314, 318, 319), (314, 313, 317, 318), (224, 320, 324, 226), (320, 319, 323, 324), (319, 318, 322, 323), (318, 317, 321, 322), (226, 324, 328, 228), (324, 323, 327, 328), (323, 322, 326, 327), (322, 321, 325, 326), (228, 328, 332, 230), (328, 327, 331, 332), (327, 326, 330, 331), (326, 325, 329, 330), (230, 332, 336, 232), (332, 331, 335, 336), (331, 330, 334, 335), (330, 329, 333, 334), (232, 336, 340, 234), (336, 335, 339, 340), (335, 334, 338, 339), (334, 333, 337, 338), (234, 340, 344, 236), (340, 339, 343, 344), (339, 338, 342, 343), (338, 337, 341, 342), (236, 344, 348, 238), (344, 343, 347, 348), (343, 342, 346, 347), (342, 341, 345, 346), (238, 348, 352, 240), (348, 347, 351, 352), (347, 346, 350, 351), (346, 345, 349, 350), (240, 352, 356, 242), (352, 351, 355, 356), (351, 350, 354, 355), (350, 349, 353, 354), (242, 356, 360, 244), (356, 355, 359, 360), (355, 354, 358, 359), (354, 353, 357, 358), (244, 360, 364, 246), (360, 359, 363, 364), (359, 358, 362, 363), (358, 357, 361, 362), (246, 364, 368, 248), (364, 363, 367, 368), (363, 362, 366, 367), (362, 361, 365, 366), (248, 368, 372, 250), (368, 367, 371, 372), (367, 366, 370, 371), (366, 365, 369, 370), (250, 372, 376, 252), (372, 371, 375, 376), (371, 370, 374, 375), (370, 369, 373, 374), (252, 376, 380, 254), (376, 375, 379, 380), (375, 374, 378, 379), (374, 373, 377, 378), (254, 380, 384, 256), (380, 379, 383, 384), (379, 378, 382, 383), (378, 377, 381, 382), (256, 384, 193, 194), (384, 383, 258, 193), (383, 382, 259, 258), (382, 381, 260, 259), (190, 191, 292, 296, 212), (191, 188, 208, 288, 292), (190, 212, 210, 189), (189, 210, 208, 188), (414, 415, 479, 478), (399, 400, 464, 463), (223, 221, 430, 431), (217, 215, 427, 428), (211, 209, 424, 425), (406, 407, 471, 470), (205, 203, 421, 422), (391, 392, 456, 455), (195, 257, 448, 417), (199, 197, 418, 419), (413, 414, 478, 477), (398, 399, 463, 462), (255, 253, 446, 447), (405, 406, 470, 469), (249, 247, 443, 444), (390, 391, 455, 454), (243, 241, 440, 441), (412, 413, 477, 476), (237, 235, 437, 438), (397, 398, 462, 461), (231, 229, 434, 435), (404, 405, 469, 468), (225, 223, 431, 432), (389, 390, 454, 453), (219, 217, 428, 429), (213, 211, 425, 426), (411, 412, 476, 475), (396, 397, 461, 460), (207, 205, 422, 423), (201, 199, 419, 420), (403, 404, 468, 467), (388, 389, 453, 452), (478, 479, 543, 542), (463, 464, 528, 527), (427, 426, 490, 491), (417, 448, 512, 481), (434, 433, 497, 498), (470, 471, 535, 534), (455, 456, 520, 519), (419, 418, 482, 483), (441, 440, 504, 505), (477, 478, 542, 541), (462, 463, 527, 526), (426, 425, 489, 490), (448, 447, 511, 512), (433, 432, 496, 497), (469, 470, 534, 533), (454, 455, 519, 518), (418, 417, 481, 482), (440, 439, 503, 504), (476, 477, 541, 540), (461, 462, 526, 525), (425, 424, 488, 489), (447, 446, 510, 511), (432, 431, 495, 496), (468, 469, 533, 532), (453, 454, 518, 517), (439, 438, 502, 503), (475, 476, 540, 539), (460, 461, 525, 524), (424, 423, 487, 488), (446, 445, 509, 510), (467, 468, 532, 531), (431, 430, 494, 495), (229, 227, 433, 434), (392, 393, 457, 456), (235, 233, 436, 437), (407, 408, 472, 471), (197, 195, 417, 418), (241, 239, 439, 440), (247, 245, 442, 443), (385, 386, 450, 449), (400, 401, 465, 464), (253, 251, 445, 446), (415, 416, 480, 479), (393, 394, 458, 457), (408, 409, 473, 472), (203, 201, 420, 421), (386, 387, 451, 450), (209, 207, 423, 424), (401, 402, 466, 465), (416, 385, 449, 480), (215, 213, 426, 427), (221, 219, 429, 430), (394, 395, 459, 458), (409, 410, 474, 473), (227, 225, 432, 433), (387, 388, 452, 451), (233, 231, 435, 436), (402, 403, 467, 466), (239, 237, 438, 439), (245, 243, 441, 442), (251, 249, 444, 445), (395, 396, 460, 459), (410, 411, 475, 474), (257, 255, 447, 448), (525, 526, 590, 589), (489, 488, 552, 553), (511, 510, 574, 575), (532, 533, 597, 596), (496, 495, 559, 560), (517, 518, 582, 581), (503, 502, 566, 567), (539, 540, 604, 603), (524, 525, 589, 588), (488, 487, 551, 552), (510, 509, 573, 574), (531, 532, 596, 595), (495, 494, 558, 559), (516, 517, 581, 580), (502, 501, 565, 566), (538, 539, 603, 602), (487, 486, 550, 551), (523, 524, 588, 587), (544, 513, 577, 608), (509, 508, 572, 573), (494, 493, 557, 558), (530, 531, 595, 594), (515, 516, 580, 579), (501, 500, 564, 565), (537, 538, 602, 601), (522, 523, 587, 586), (486, 485, 549, 550), (543, 544, 608, 607), (508, 507, 571, 572), (529, 530, 594, 593), (493, 492, 556, 557), (514, 515, 579, 578), (442, 441, 505, 506), (420, 419, 483, 484), (456, 457, 521, 520), (471, 472, 536, 535), (435, 434, 498, 499), (449, 450, 514, 513), (428, 427, 491, 492), (464, 465, 529, 528), (479, 480, 544, 543), (443, 442, 506, 507), (421, 420, 484, 485), (457, 458, 522, 521), (472, 473, 537, 536), (436, 435, 499, 500), (450, 451, 515, 514), (429, 428, 492, 493), (465, 466, 530, 529), (480, 449, 513, 544), (444, 443, 507, 508), (458, 459, 523, 522), (422, 421, 485, 486), (473, 474, 538, 537), (437, 436, 500, 501), (451, 452, 516, 515), (430, 429, 493, 494), (466, 467, 531, 530), (445, 444, 508, 509), (423, 422, 486, 487), (459, 460, 524, 523), (474, 475, 539, 538), (438, 437, 501, 502), (452, 453, 517, 516), (578, 579, 643, 642), (564, 563, 627, 628), (600, 601, 665, 664), (585, 586, 650, 649), (549, 548, 612, 613), (571, 570, 634, 635), (607, 608, 672, 671), (592, 593, 657, 656), (556, 555, 619, 620), (577, 578, 642, 641), (563, 562, 626, 627), (599, 600, 664, 663), (584, 585, 649, 648), (548, 547, 611, 612), (570, 569, 633, 634), (606, 607, 671, 670), (591, 592, 656, 655), (555, 554, 618, 619), (545, 576, 640, 609), (562, 561, 625, 626), (598, 599, 663, 662), (583, 584, 648, 647), (547, 546, 610, 611), (569, 568, 632, 633), (605, 606, 670, 669), (590, 591, 655, 654), (554, 553, 617, 618), (576, 575, 639, 640), (561, 560, 624, 625), (597, 598, 662, 661), (582, 583, 647, 646), (546, 545, 609, 610), (540, 541, 605, 604), (504, 503, 567, 568), (482, 481, 545, 546), (518, 519, 583, 582), (533, 534, 598, 597), (497, 496, 560, 561), (512, 511, 575, 576), (490, 489, 553, 554), (526, 527, 591, 590), (541, 542, 606, 605), (505, 504, 568, 569), (483, 482, 546, 547), (519, 520, 584, 583), (534, 535, 599, 598), (498, 497, 561, 562), (481, 512, 576, 545), (491, 490, 554, 555), (527, 528, 592, 591), (506, 505, 569, 570), (484, 483, 547, 548), (520, 521, 585, 584), (535, 536, 600, 599), (499, 498, 562, 563), (513, 514, 578, 577), (492, 491, 555, 556), (528, 529, 593, 592), (507, 506, 570, 571), (542, 543, 607, 606), (485, 484, 548, 549), (521, 522, 586, 585), (536, 537, 601, 600), (500, 499, 563, 564), (609, 640, 704, 673), (626, 625, 689, 690), (662, 663, 727, 726), (647, 648, 712, 711), (611, 610, 674, 675), (633, 632, 696, 697), (669, 670, 734, 733), (654, 655, 719, 718), (618, 617, 681, 682), (640, 639, 703, 704), (625, 624, 688, 689), (661, 662, 726, 725), (646, 647, 711, 710), (610, 609, 673, 674), (632, 631, 695, 696), (668, 669, 733, 732), (653, 654, 718, 717), (617, 616, 680, 681), (639, 638, 702, 703), (660, 661, 725, 724), (624, 623, 687, 688), (645, 646, 710, 709), (631, 630, 694, 695), (667, 668, 732, 731), (652, 653, 717, 716), (616, 615, 679, 680), (638, 637, 701, 702), (659, 660, 724, 723), (623, 622, 686, 687), (644, 645, 709, 708), (630, 629, 693, 694), (666, 667, 731, 730), (593, 594, 658, 657), (557, 556, 620, 621), (608, 577, 641, 672), (572, 571, 635, 636), (586, 587, 651, 650), (550, 549, 613, 614), (601, 602, 666, 665), (565, 564, 628, 629), (579, 580, 644, 643), (558, 557, 621, 622), (594, 595, 659, 658), (573, 572, 636, 637), (551, 550, 614, 615), (587, 588, 652, 651), (602, 603, 667, 666), (566, 565, 629, 630), (580, 581, 645, 644), (559, 558, 622, 623), (595, 596, 660, 659), (574, 573, 637, 638), (552, 551, 615, 616), (588, 589, 653, 652), (603, 604, 668, 667), (567, 566, 630, 631), (581, 582, 646, 645), (560, 559, 623, 624), (596, 597, 661, 660), (575, 574, 638, 639), (553, 552, 616, 617), (589, 590, 654, 653), (604, 605, 669, 668), (568, 567, 631, 632), (724, 725, 789, 788), (688, 687, 751, 752), (709, 710, 774, 773), (695, 694, 758, 759), (731, 732, 796, 795), (716, 717, 781, 780), (680, 679, 743, 744), (702, 701, 765, 766), (723, 724, 788, 787), (687, 686, 750, 751), (708, 709, 773, 772), (694, 693, 757, 758), (730, 731, 795, 794), (715, 716, 780, 779), (679, 678, 742, 743), (701, 700, 764, 765), (722, 723, 787, 786), (686, 685, 749, 750), (707, 708, 772, 771), (693, 692, 756, 757), (729, 730, 794, 793), (714, 715, 779, 778), (678, 677, 741, 742), (700, 699, 763, 764), (736, 705, 769, 800), (721, 722, 786, 785), (685, 684, 748, 749), (706, 707, 771, 770), (692, 691, 755, 756), (728, 729, 793, 792), (677, 676, 740, 741), (713, 714, 778, 777), (619, 618, 682, 683), (655, 656, 720, 719), (670, 671, 735, 734), (634, 633, 697, 698), (648, 649, 713, 712), (612, 611, 675, 676), (663, 664, 728, 727), (627, 626, 690, 691), (641, 642, 706, 705), (620, 619, 683, 684), (656, 657, 721, 720), (671, 672, 736, 735), (635, 634, 698, 699), (613, 612, 676, 677), (649, 650, 714, 713), (664, 665, 729, 728), (628, 627, 691, 692), (642, 643, 707, 706), (621, 620, 684, 685), (657, 658, 722, 721), (672, 641, 705, 736), (636, 635, 699, 700), (614, 613, 677, 678), (650, 651, 715, 714), (665, 666, 730, 729), (629, 628, 692, 693), (643, 644, 708, 707), (658, 659, 723, 722), (622, 621, 685, 686), (637, 636, 700, 701), (615, 614, 678, 679), (651, 652, 716, 715), (761, 760, 824, 825), (797, 798, 862, 861), (782, 783, 847, 846), (746, 745, 809, 810), (768, 767, 831, 832), (753, 752, 816, 817), (789, 790, 854, 853), (774, 775, 839, 838), (738, 737, 801, 802), (760, 759, 823, 824), (796, 797, 861, 860), (781, 782, 846, 845), (745, 744, 808, 809), (767, 766, 830, 831), (788, 789, 853, 852), (752, 751, 815, 816), (773, 774, 838, 837), (759, 758, 822, 823), (795, 796, 860, 859), (780, 781, 845, 844), (744, 743, 807, 808), (766, 765, 829, 830), (787, 788, 852, 851), (751, 750, 814, 815), (772, 773, 837, 836), (758, 757, 821, 822), (794, 795, 859, 858), (743, 742, 806, 807), (779, 780, 844, 843), (765, 764, 828, 829), (750, 749, 813, 814), (786, 787, 851, 850), (703, 702, 766, 767), (681, 680, 744, 745), (717, 718, 782, 781), (732, 733, 797, 796), (696, 695, 759, 760), (674, 673, 737, 738), (710, 711, 775, 774), (725, 726, 790, 789), (689, 688, 752, 753), (704, 703, 767, 768), (682, 681, 745, 746), (718, 719, 783, 782), (733, 734, 798, 797), (697, 696, 760, 761), (675, 674, 738, 739), (711, 712, 776, 775), (726, 727, 791, 790), (690, 689, 753, 754), (673, 704, 768, 737), (683, 682, 746, 747), (719, 720, 784, 783), (734, 735, 799, 798), (698, 697, 761, 762), (676, 675, 739, 740), (712, 713, 777, 776), (727, 728, 792, 791), (691, 690, 754, 755), (705, 706, 770, 769), (720, 721, 785, 784), (684, 683, 747, 748), (735, 736, 800, 799), (699, 698, 762, 763), (739, 738, 802, 803), (775, 776, 840, 839), (790, 791, 855, 854), (754, 753, 817, 818), (737, 768, 832, 801), (747, 746, 810, 811), (783, 784, 848, 847), (798, 799, 863, 862), (762, 761, 825, 826), (740, 739, 803, 804), (776, 777, 841, 840), (791, 792, 856, 855), (755, 754, 818, 819), (769, 770, 834, 833), (748, 747, 811, 812), (784, 785, 849, 848), (799, 800, 864, 863), (763, 762, 826, 827), (741, 740, 804, 805), (777, 778, 842, 841), (792, 793, 857, 856), (756, 755, 819, 820), (770, 771, 835, 834), (749, 748, 812, 813), (785, 786, 850, 849), (800, 769, 833, 864), (764, 763, 827, 828), (742, 741, 805, 806), (778, 779, 843, 842), (793, 794, 858, 857), (757, 756, 820, 821), (771, 772, 836, 835), (844, 845, 865), (808, 807, 865), (830, 829, 865), (815, 814, 865), (851, 852, 865), (836, 837, 865), (822, 821, 865), (858, 859, 865), (843, 844, 865), (807, 806, 865), (829, 828, 865), (850, 851, 865), (814, 813, 865), (835, 836, 865), (821, 820, 865), (857, 858, 865), (842, 843, 865), (806, 805, 865), (828, 827, 865), (864, 833, 865), (849, 850, 865), (813, 812, 865), (834, 835, 865), (820, 819, 865), (856, 857, 865), (805, 804, 865), (841, 842, 865), (827, 826, 865), (863, 864, 865), (848, 849, 865), (812, 811, 865), (833, 834, 865), (859, 860, 865), (823, 822, 865), (837, 838, 865), (816, 815, 865), (852, 853, 865), (831, 830, 865), (809, 808, 865), (845, 846, 865), (860, 861, 865), (824, 823, 865), (802, 801, 865), (838, 839, 865), (853, 854, 865), (817, 816, 865), (832, 831, 865), (810, 809, 865), (846, 847, 865), (861, 862, 865), (825, 824, 865), (803, 802, 865), (839, 840, 865), (854, 855, 865), (818, 817, 865), (801, 832, 865), (811, 810, 865), (847, 848, 865), (862, 863, 865), (826, 825, 865), (804, 803, 865), (840, 841, 865), (855, 856, 865), (819, 818, 865)])
me_mesh.polygons.foreach_set('use_smooth', [True] * 896)
me_mesh.materials.append(mat_material_001)
me_mesh.use_remesh_preserve_volume = False
me_mesh.use_remesh_preserve_attributes = False
me_mesh.use_mirror_vertex_groups = False
me_mesh.update()

# ---- objects
ob_plane_001 = bpy.data.objects.new('Plane.001', me_plane_001)
ob_plane = bpy.data.objects.new('Plane', me_plane)
ob_nurbspath = bpy.data.objects.new('NurbsPath', me_mesh)
ob_lamp = bpy.data.objects.new('Lamp', light_lamp)
ob_camera = bpy.data.objects.new('Camera', cam_camera)

# ---- transforms, parenting, visibility, modifiers, constraints
ob_plane_001.location = (7.758, 1.82, 5.402)
ob_plane_001.rotation_euler = (5.565e-08, -5.498, 1.344e-07)
ob_plane_001.scale = (5.0, 5.0, 5.0)
ob_plane_001.lineart.crease_threshold = 0.0
ob_plane.location = (0.00663, 1.82, -1.631)
ob_plane.scale = (3.0, 3.0, 3.0)
ob_plane.lineart.crease_threshold = 0.0
ob_nurbspath.location = (2.939, 1.246, -0.8279)
ob_nurbspath.lineart.crease_threshold = 0.0
_m = ob_nurbspath.modifiers.new('Subsurf', 'SUBSURF')
_m.uv_smooth = 'PRESERVE_CORNERS'
_m.levels = 3
_m.render_levels = 3
_m.show_only_control_edges = False
ob_lamp.location = (4.076, 1.005, 5.904)
ob_lamp.rotation_euler = (0.6503, 0.05522, 1.866)
ob_lamp.lock_rotations_4d = False
ob_lamp.empty_display_type = 'ARROWS'
ob_lamp.color = (0.0, 0.0, 0.0, 0.0)
ob_lamp.lineart.crease_threshold = 0.0
ob_camera.location = (3.578, -1.801, 1.526)
ob_camera.rotation_euler = (1.109, 0.01081, 0.8149)
ob_camera.lock_rotations_4d = False
ob_camera.empty_display_type = 'ARROWS'
ob_camera.color = (0.0, 0.0, 0.0, 0.0)
ob_camera.display_type = 'WIRE'
ob_camera.lineart.crease_threshold = 0.0

# ---- collection membership
col_collection_1.objects.link(ob_plane_001)
col_collection_1.objects.link(ob_plane)
col_collection_1.objects.link(ob_nurbspath)
col_collection_1.objects.link(ob_lamp)
col_collection_1.objects.link(ob_camera)

# ---- scene / render settings (as saved in the file)
scene.camera = ob_camera
scene.frame_start = 1; scene.frame_end = 250; scene.frame_set(1)
scene.render.engine = 'CYCLES'
scene.render.resolution_percentage = 50
scene.render.dither_intensity = 0.0
scene.cycles.use_denoising = False
scene.cycles.samples = 250
scene.cycles.sampling_pattern = 'TABULATED_SOBOL'
scene.cycles.light_sampling_threshold = 0.0
scene.cycles.use_adaptive_sampling = False
scene.cycles.use_light_tree = False
scene.cycles.blur_glossy = 0.0
scene.cycles.volume_bounces = 1
scene.cycles.pixel_filter_type = 'GAUSSIAN'
scene.cycles.sample_clamp_direct = 0.98
scene.cycles.sample_clamp_indirect = 0.0
scene.view_settings.view_transform = 'Standard'
bpy.context.view_layer.update()

